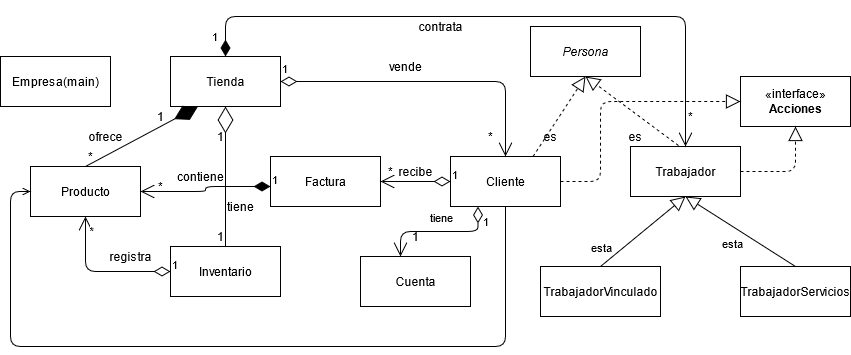

The diagram above was exported from draw.io. Its source (the exported page's mxGraphModel, read from the mxfile embedded in the PNG):
<mxGraphModel dx="868" dy="468" grid="1" gridSize="10" guides="1" tooltips="1" connect="1" arrows="1" fold="1" page="1" pageScale="1" pageWidth="827" pageHeight="1169" math="0" shadow="0">
  <root>
    <mxCell id="0" />
    <mxCell id="1" parent="0" />
    <mxCell id="_eNWkS2exzNLStq1BjyM-1" value="Tienda" style="html=1;" parent="1" vertex="1">
      <mxGeometry x="280" y="90" width="110" height="50" as="geometry" />
    </mxCell>
    <mxCell id="_eNWkS2exzNLStq1BjyM-2" value="Empresa(main)" style="html=1;" parent="1" vertex="1">
      <mxGeometry x="110" y="90" width="110" height="50" as="geometry" />
    </mxCell>
    <mxCell id="_eNWkS2exzNLStq1BjyM-3" value="Inventario" style="html=1;" parent="1" vertex="1">
      <mxGeometry x="280" y="280" width="110" height="50" as="geometry" />
    </mxCell>
    <mxCell id="_eNWkS2exzNLStq1BjyM-4" value="&lt;i&gt;Persona&lt;/i&gt;" style="html=1;" parent="1" vertex="1">
      <mxGeometry x="640" y="60" width="110" height="50" as="geometry" />
    </mxCell>
    <mxCell id="_eNWkS2exzNLStq1BjyM-5" value="Cliente" style="html=1;" parent="1" vertex="1">
      <mxGeometry x="560" y="190" width="110" height="50" as="geometry" />
    </mxCell>
    <mxCell id="_eNWkS2exzNLStq1BjyM-6" value="Trabajador" style="html=1;" parent="1" vertex="1">
      <mxGeometry x="740" y="180" width="110" height="50" as="geometry" />
    </mxCell>
    <mxCell id="_eNWkS2exzNLStq1BjyM-7" value="TrabajadorVinculado" style="html=1;" parent="1" vertex="1">
      <mxGeometry x="650" y="300" width="120" height="50" as="geometry" />
    </mxCell>
    <mxCell id="_eNWkS2exzNLStq1BjyM-8" value="TrabajadorServicios" style="html=1;" parent="1" vertex="1">
      <mxGeometry x="850" y="300" width="110" height="50" as="geometry" />
    </mxCell>
    <mxCell id="_eNWkS2exzNLStq1BjyM-11" value="" style="endArrow=block;endFill=0;endSize=12;html=1;exitX=0.5;exitY=0;exitDx=0;exitDy=0;entryX=0.5;entryY=1;entryDx=0;entryDy=0;" parent="1" source="_eNWkS2exzNLStq1BjyM-8" target="_eNWkS2exzNLStq1BjyM-6" edge="1">
      <mxGeometry width="160" relative="1" as="geometry">
        <mxPoint x="910" y="270" as="sourcePoint" />
        <mxPoint x="820" y="220" as="targetPoint" />
      </mxGeometry>
    </mxCell>
    <mxCell id="_eNWkS2exzNLStq1BjyM-12" value="" style="endArrow=block;endFill=0;endSize=12;html=1;exitX=0.5;exitY=0;exitDx=0;exitDy=0;entryX=0.5;entryY=1;entryDx=0;entryDy=0;" parent="1" source="_eNWkS2exzNLStq1BjyM-7" target="_eNWkS2exzNLStq1BjyM-6" edge="1">
      <mxGeometry width="160" relative="1" as="geometry">
        <mxPoint x="805" y="190" as="sourcePoint" />
        <mxPoint x="715" y="140" as="targetPoint" />
      </mxGeometry>
    </mxCell>
    <mxCell id="_eNWkS2exzNLStq1BjyM-65" value="esta" style="edgeLabel;html=1;align=center;verticalAlign=middle;resizable=0;points=[];" parent="_eNWkS2exzNLStq1BjyM-12" vertex="1" connectable="0">
      <mxGeometry x="-0.2907" relative="1" as="geometry">
        <mxPoint x="-30" y="5" as="offset" />
      </mxGeometry>
    </mxCell>
    <mxCell id="_eNWkS2exzNLStq1BjyM-13" value="" style="endArrow=block;dashed=1;endFill=0;endSize=12;html=1;entryX=0.5;entryY=1;entryDx=0;entryDy=0;exitX=0.75;exitY=0;exitDx=0;exitDy=0;" parent="1" source="_eNWkS2exzNLStq1BjyM-5" target="_eNWkS2exzNLStq1BjyM-4" edge="1">
      <mxGeometry width="160" relative="1" as="geometry">
        <mxPoint x="330" y="400" as="sourcePoint" />
        <mxPoint x="490" y="400" as="targetPoint" />
      </mxGeometry>
    </mxCell>
    <mxCell id="_eNWkS2exzNLStq1BjyM-14" value="" style="endArrow=block;dashed=1;endFill=0;endSize=12;html=1;entryX=0.5;entryY=1;entryDx=0;entryDy=0;exitX=0.436;exitY=-0.02;exitDx=0;exitDy=0;exitPerimeter=0;" parent="1" source="_eNWkS2exzNLStq1BjyM-6" target="_eNWkS2exzNLStq1BjyM-4" edge="1">
      <mxGeometry width="160" relative="1" as="geometry">
        <mxPoint x="625" y="200" as="sourcePoint" />
        <mxPoint x="705" y="130" as="targetPoint" />
      </mxGeometry>
    </mxCell>
    <mxCell id="_eNWkS2exzNLStq1BjyM-15" value="Factura" style="html=1;" parent="1" vertex="1">
      <mxGeometry x="380" y="190" width="110" height="50" as="geometry" />
    </mxCell>
    <mxCell id="_eNWkS2exzNLStq1BjyM-16" value="Producto" style="html=1;" parent="1" vertex="1">
      <mxGeometry x="140" y="200" width="110" height="50" as="geometry" />
    </mxCell>
    <mxCell id="_eNWkS2exzNLStq1BjyM-24" value="" style="endArrow=diamondThin;endFill=0;endSize=24;html=1;exitX=0.5;exitY=0;exitDx=0;exitDy=0;entryX=0.5;entryY=1;entryDx=0;entryDy=0;" parent="1" source="_eNWkS2exzNLStq1BjyM-3" target="_eNWkS2exzNLStq1BjyM-1" edge="1">
      <mxGeometry width="160" relative="1" as="geometry">
        <mxPoint x="190" y="140" as="sourcePoint" />
        <mxPoint x="350" y="140" as="targetPoint" />
      </mxGeometry>
    </mxCell>
    <mxCell id="_eNWkS2exzNLStq1BjyM-25" value="" style="endArrow=diamondThin;endFill=1;endSize=24;html=1;entryX=0.25;entryY=1;entryDx=0;entryDy=0;exitX=0.5;exitY=0;exitDx=0;exitDy=0;" parent="1" source="_eNWkS2exzNLStq1BjyM-16" target="_eNWkS2exzNLStq1BjyM-1" edge="1">
      <mxGeometry width="160" relative="1" as="geometry">
        <mxPoint x="150" y="400" as="sourcePoint" />
        <mxPoint x="310" y="400" as="targetPoint" />
      </mxGeometry>
    </mxCell>
    <mxCell id="_eNWkS2exzNLStq1BjyM-34" value="1" style="endArrow=open;html=1;endSize=12;startArrow=diamondThin;startSize=14;startFill=0;edgeStyle=orthogonalEdgeStyle;align=left;verticalAlign=bottom;entryX=0.5;entryY=1;entryDx=0;entryDy=0;exitX=0;exitY=0.5;exitDx=0;exitDy=0;" parent="1" source="_eNWkS2exzNLStq1BjyM-3" target="_eNWkS2exzNLStq1BjyM-16" edge="1">
      <mxGeometry x="-1" y="3" relative="1" as="geometry">
        <mxPoint x="430" y="450" as="sourcePoint" />
        <mxPoint x="590" y="450" as="targetPoint" />
      </mxGeometry>
    </mxCell>
    <mxCell id="_eNWkS2exzNLStq1BjyM-35" value="*" style="edgeLabel;html=1;align=center;verticalAlign=middle;resizable=0;points=[];" parent="_eNWkS2exzNLStq1BjyM-34" vertex="1" connectable="0">
      <mxGeometry x="0.8143" y="-10" relative="1" as="geometry">
        <mxPoint x="-5" as="offset" />
      </mxGeometry>
    </mxCell>
    <mxCell id="_eNWkS2exzNLStq1BjyM-36" value="registra" style="text;html=1;align=center;verticalAlign=middle;resizable=0;points=[];autosize=1;strokeColor=none;" parent="1" vertex="1">
      <mxGeometry x="210" y="280" width="60" height="20" as="geometry" />
    </mxCell>
    <mxCell id="_eNWkS2exzNLStq1BjyM-37" value="tiene" style="text;html=1;align=center;verticalAlign=middle;resizable=0;points=[];autosize=1;strokeColor=none;" parent="1" vertex="1">
      <mxGeometry x="330" y="230" width="40" height="20" as="geometry" />
    </mxCell>
    <mxCell id="_eNWkS2exzNLStq1BjyM-41" value="1" style="endArrow=open;html=1;endSize=12;startArrow=diamondThin;startSize=14;startFill=0;edgeStyle=orthogonalEdgeStyle;align=left;verticalAlign=bottom;exitX=0;exitY=0.5;exitDx=0;exitDy=0;entryX=1;entryY=0.5;entryDx=0;entryDy=0;" parent="1" source="_eNWkS2exzNLStq1BjyM-5" target="_eNWkS2exzNLStq1BjyM-15" edge="1">
      <mxGeometry x="-1" y="3" relative="1" as="geometry">
        <mxPoint x="430" y="330" as="sourcePoint" />
        <mxPoint x="590" y="330" as="targetPoint" />
      </mxGeometry>
    </mxCell>
    <mxCell id="_eNWkS2exzNLStq1BjyM-42" value="1" style="endArrow=open;html=1;endSize=12;startArrow=diamondThin;startSize=14;startFill=1;edgeStyle=orthogonalEdgeStyle;align=left;verticalAlign=bottom;entryX=1;entryY=0.5;entryDx=0;entryDy=0;" parent="1" target="_eNWkS2exzNLStq1BjyM-16" edge="1">
      <mxGeometry x="-1" y="3" relative="1" as="geometry">
        <mxPoint x="380" y="220" as="sourcePoint" />
        <mxPoint x="530" y="270" as="targetPoint" />
      </mxGeometry>
    </mxCell>
    <mxCell id="_eNWkS2exzNLStq1BjyM-43" value="*" style="text;html=1;align=center;verticalAlign=middle;resizable=0;points=[];autosize=1;strokeColor=none;" parent="1" vertex="1">
      <mxGeometry x="260" y="210" width="20" height="20" as="geometry" />
    </mxCell>
    <mxCell id="_eNWkS2exzNLStq1BjyM-44" value="1" style="endArrow=open;html=1;endSize=12;startArrow=diamondThin;startSize=14;startFill=0;edgeStyle=orthogonalEdgeStyle;align=left;verticalAlign=bottom;entryX=0.5;entryY=0;entryDx=0;entryDy=0;exitX=1;exitY=0.5;exitDx=0;exitDy=0;" parent="1" source="_eNWkS2exzNLStq1BjyM-1" target="_eNWkS2exzNLStq1BjyM-5" edge="1">
      <mxGeometry x="-1" y="3" relative="1" as="geometry">
        <mxPoint x="390" y="100" as="sourcePoint" />
        <mxPoint x="550" y="100" as="targetPoint" />
      </mxGeometry>
    </mxCell>
    <mxCell id="_eNWkS2exzNLStq1BjyM-45" value="*" style="text;html=1;align=center;verticalAlign=middle;resizable=0;points=[];autosize=1;strokeColor=none;" parent="1" vertex="1">
      <mxGeometry x="590" y="160" width="20" height="20" as="geometry" />
    </mxCell>
    <mxCell id="_eNWkS2exzNLStq1BjyM-46" value="vende" style="text;html=1;align=center;verticalAlign=middle;resizable=0;points=[];autosize=1;strokeColor=none;" parent="1" vertex="1">
      <mxGeometry x="490" y="90" width="50" height="20" as="geometry" />
    </mxCell>
    <mxCell id="_eNWkS2exzNLStq1BjyM-48" value="1" style="endArrow=open;html=1;endSize=12;startArrow=diamondThin;startSize=14;startFill=1;edgeStyle=orthogonalEdgeStyle;align=left;verticalAlign=bottom;exitX=0.5;exitY=0;exitDx=0;exitDy=0;entryX=0.5;entryY=0;entryDx=0;entryDy=0;" parent="1" source="_eNWkS2exzNLStq1BjyM-1" target="_eNWkS2exzNLStq1BjyM-6" edge="1">
      <mxGeometry x="-0.9683" y="15" relative="1" as="geometry">
        <mxPoint x="830" y="90" as="sourcePoint" />
        <mxPoint x="990" y="90" as="targetPoint" />
        <Array as="points">
          <mxPoint x="335" y="50" />
          <mxPoint x="795" y="50" />
        </Array>
        <mxPoint as="offset" />
      </mxGeometry>
    </mxCell>
    <mxCell id="_eNWkS2exzNLStq1BjyM-50" value="*" style="text;html=1;align=center;verticalAlign=middle;resizable=0;points=[];autosize=1;strokeColor=none;" parent="1" vertex="1">
      <mxGeometry x="790" y="140" width="20" height="20" as="geometry" />
    </mxCell>
    <mxCell id="_eNWkS2exzNLStq1BjyM-52" value="1" style="text;html=1;align=center;verticalAlign=middle;resizable=0;points=[];autosize=1;strokeColor=none;" parent="1" vertex="1">
      <mxGeometry x="320" y="160" width="20" height="20" as="geometry" />
    </mxCell>
    <mxCell id="_eNWkS2exzNLStq1BjyM-53" value="1" style="text;html=1;align=center;verticalAlign=middle;resizable=0;points=[];autosize=1;strokeColor=none;" parent="1" vertex="1">
      <mxGeometry x="320" y="260" width="20" height="20" as="geometry" />
    </mxCell>
    <mxCell id="_eNWkS2exzNLStq1BjyM-54" value="1" style="text;html=1;align=center;verticalAlign=middle;resizable=0;points=[];autosize=1;strokeColor=none;" parent="1" vertex="1">
      <mxGeometry x="260" y="140" width="20" height="20" as="geometry" />
    </mxCell>
    <mxCell id="_eNWkS2exzNLStq1BjyM-55" value="*" style="text;html=1;align=center;verticalAlign=middle;resizable=0;points=[];autosize=1;strokeColor=none;" parent="1" vertex="1">
      <mxGeometry x="190" y="180" width="20" height="20" as="geometry" />
    </mxCell>
    <mxCell id="_eNWkS2exzNLStq1BjyM-56" value="ofrece" style="text;html=1;align=center;verticalAlign=middle;resizable=0;points=[];autosize=1;strokeColor=none;" parent="1" vertex="1">
      <mxGeometry x="190" y="160" width="50" height="20" as="geometry" />
    </mxCell>
    <mxCell id="_eNWkS2exzNLStq1BjyM-57" value="contrata" style="text;html=1;align=center;verticalAlign=middle;resizable=0;points=[];autosize=1;strokeColor=none;" parent="1" vertex="1">
      <mxGeometry x="520" y="50" width="60" height="20" as="geometry" />
    </mxCell>
    <mxCell id="_eNWkS2exzNLStq1BjyM-58" value="*" style="text;html=1;align=center;verticalAlign=middle;resizable=0;points=[];autosize=1;strokeColor=none;" parent="1" vertex="1">
      <mxGeometry x="490" y="195" width="20" height="20" as="geometry" />
    </mxCell>
    <mxCell id="_eNWkS2exzNLStq1BjyM-60" value="recibe" style="text;html=1;align=center;verticalAlign=middle;resizable=0;points=[];autosize=1;strokeColor=none;" parent="1" vertex="1">
      <mxGeometry x="500" y="195" width="50" height="20" as="geometry" />
    </mxCell>
    <mxCell id="_eNWkS2exzNLStq1BjyM-61" value="es" style="text;html=1;align=center;verticalAlign=middle;resizable=0;points=[];autosize=1;strokeColor=none;" parent="1" vertex="1">
      <mxGeometry x="645" y="160" width="30" height="20" as="geometry" />
    </mxCell>
    <mxCell id="_eNWkS2exzNLStq1BjyM-62" value="es" style="text;html=1;align=center;verticalAlign=middle;resizable=0;points=[];autosize=1;strokeColor=none;" parent="1" vertex="1">
      <mxGeometry x="730" y="160" width="30" height="20" as="geometry" />
    </mxCell>
    <mxCell id="_eNWkS2exzNLStq1BjyM-64" value="contiene" style="text;html=1;align=center;verticalAlign=middle;resizable=0;points=[];autosize=1;strokeColor=none;" parent="1" vertex="1">
      <mxGeometry x="280" y="200" width="60" height="20" as="geometry" />
    </mxCell>
    <mxCell id="_eNWkS2exzNLStq1BjyM-66" value="esta" style="edgeLabel;html=1;align=center;verticalAlign=middle;resizable=0;points=[];" parent="1" vertex="1" connectable="0">
      <mxGeometry x="729.995279189065" y="289.9974171384171" as="geometry">
        <mxPoint x="112" y="-13" as="offset" />
      </mxGeometry>
    </mxCell>
    <mxCell id="_eNWkS2exzNLStq1BjyM-67" value="" style="endArrow=none;html=1;edgeStyle=orthogonalEdgeStyle;entryX=0.5;entryY=1;entryDx=0;entryDy=0;exitX=0;exitY=0.5;exitDx=0;exitDy=0;startArrow=open;startFill=0;" parent="1" source="_eNWkS2exzNLStq1BjyM-16" target="_eNWkS2exzNLStq1BjyM-5" edge="1">
      <mxGeometry relative="1" as="geometry">
        <mxPoint x="280" y="410" as="sourcePoint" />
        <mxPoint x="440" y="410" as="targetPoint" />
        <Array as="points">
          <mxPoint x="120" y="225" />
          <mxPoint x="120" y="380" />
          <mxPoint x="615" y="380" />
        </Array>
      </mxGeometry>
    </mxCell>
    <mxCell id="_eNWkS2exzNLStq1BjyM-71" value="Cuenta" style="html=1;" parent="1" vertex="1">
      <mxGeometry x="470" y="290" width="110" height="50" as="geometry" />
    </mxCell>
    <mxCell id="_eNWkS2exzNLStq1BjyM-72" value="1" style="endArrow=open;html=1;endSize=12;startArrow=diamondThin;startSize=14;startFill=0;edgeStyle=orthogonalEdgeStyle;align=left;verticalAlign=bottom;exitX=0.25;exitY=1;exitDx=0;exitDy=0;" parent="1" source="_eNWkS2exzNLStq1BjyM-5" edge="1">
      <mxGeometry x="-0.6078" y="-2" relative="1" as="geometry">
        <mxPoint x="430" y="460" as="sourcePoint" />
        <mxPoint x="510" y="290" as="targetPoint" />
        <mxPoint x="3" y="2" as="offset" />
      </mxGeometry>
    </mxCell>
    <mxCell id="_eNWkS2exzNLStq1BjyM-75" value="tiene" style="edgeLabel;html=1;align=center;verticalAlign=middle;resizable=0;points=[];" parent="_eNWkS2exzNLStq1BjyM-72" vertex="1" connectable="0">
      <mxGeometry x="-0.2078" y="1" relative="1" as="geometry">
        <mxPoint x="-11" y="-16" as="offset" />
      </mxGeometry>
    </mxCell>
    <mxCell id="_eNWkS2exzNLStq1BjyM-74" value="1" style="text;html=1;align=center;verticalAlign=middle;resizable=0;points=[];autosize=1;strokeColor=none;" parent="1" vertex="1">
      <mxGeometry x="515" y="260" width="20" height="20" as="geometry" />
    </mxCell>
    <mxCell id="_eNWkS2exzNLStq1BjyM-77" value="«interface»&lt;br&gt;&lt;b&gt;Acciones&lt;/b&gt;" style="html=1;" parent="1" vertex="1">
      <mxGeometry x="850" y="110" width="110" height="50" as="geometry" />
    </mxCell>
    <mxCell id="_eNWkS2exzNLStq1BjyM-84" value="" style="endArrow=block;dashed=1;endFill=0;endSize=12;html=1;exitX=1;exitY=0.5;exitDx=0;exitDy=0;entryX=0.5;entryY=1;entryDx=0;entryDy=0;" parent="1" source="_eNWkS2exzNLStq1BjyM-6" target="_eNWkS2exzNLStq1BjyM-77" edge="1">
      <mxGeometry width="160" relative="1" as="geometry">
        <mxPoint x="710" y="430" as="sourcePoint" />
        <mxPoint x="915" y="144" as="targetPoint" />
        <Array as="points">
          <mxPoint x="905" y="205" />
        </Array>
      </mxGeometry>
    </mxCell>
    <mxCell id="_eNWkS2exzNLStq1BjyM-86" value="" style="endArrow=block;dashed=1;endFill=0;endSize=12;html=1;exitX=1;exitY=0.5;exitDx=0;exitDy=0;entryX=0;entryY=0.5;entryDx=0;entryDy=0;" parent="1" source="_eNWkS2exzNLStq1BjyM-5" target="_eNWkS2exzNLStq1BjyM-77" edge="1">
      <mxGeometry width="160" relative="1" as="geometry">
        <mxPoint x="860" y="215" as="sourcePoint" />
        <mxPoint x="925" y="154" as="targetPoint" />
        <Array as="points">
          <mxPoint x="710" y="215" />
          <mxPoint x="710" y="135" />
        </Array>
      </mxGeometry>
    </mxCell>
  </root>
</mxGraphModel>